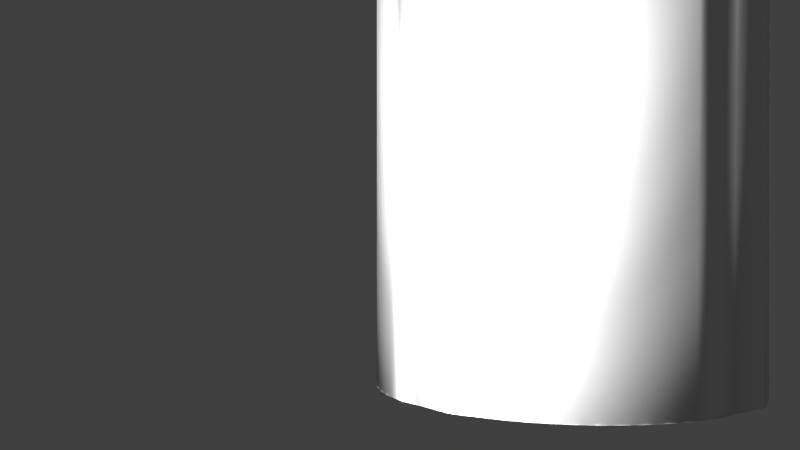 # Source: Pipe2-model.blend  (saved by Blender 2.68.0; exported with 4.5.12 LTS)
import bpy
from mathutils import Matrix  # noqa: F401  (used for matrix-valued properties, if any)

bpy.ops.wm.read_factory_settings(use_empty=True)
scene = bpy.context.scene
scene.name = 'Scene'

# ---- collections
col_collection_1 = bpy.data.collections.new('Collection 1'); scene.collection.children.link(col_collection_1)

# ---- materials (node trees are filled in below, after node groups)
mat_material0 = bpy.data.materials.new('Material0')
mat_material0.alpha_threshold = 0.0
mat_material0.use_transparent_shadow = False
mat_material0.roughness = 0.5
mat_material0.line_color = (0.0, 0.0, 0.0, 1.0)

# ---- material node trees

# ---- world
world_world = bpy.data.worlds.new('World'); scene.world = world_world
world_world.color = (0.05088, 0.05088, 0.05088)
world_world.use_sun_shadow = False
world_world.sun_shadow_jitter_overblur = 0.0
world_world.cycles.sampling_method = 'MANUAL'
world_world.cycles.sample_map_resolution = 256

# ---- cameras
cam_camera = bpy.data.cameras.new('Camera')
cam_camera.clip_end = 100.0
cam_camera.lens = 35.0
cam_camera.sensor_width = 32.0
cam_camera.sensor_height = 18.0
cam_camera.ortho_scale = 7.314
cam_camera.dof.focus_distance = 0.0
cam_camera.dof.aperture_fstop = 128.0

# ---- lights
light_lamp_002 = bpy.data.lights.new('Lamp.002', 'POINT')
light_lamp_002.transmission_factor = 0.0
light_lamp_002.cutoff_distance = 30.0
light_lamp_002.energy = 100.0
light_lamp_002.shadow_buffer_clip_start = 1.001
light_lamp_002.shadow_soft_size = 0.1
light_lamp_002.shadow_maximum_resolution = 0.006
light_lamp_002.use_absolute_resolution = True
light_lamp_002.cycles.use_multiple_importance_sampling = False
light_lamp_001 = bpy.data.lights.new('Lamp.001', 'POINT')
light_lamp_001.transmission_factor = 0.0
light_lamp_001.cutoff_distance = 30.0
light_lamp_001.energy = 100.0
light_lamp_001.shadow_buffer_clip_start = 1.001
light_lamp_001.shadow_soft_size = 0.1
light_lamp_001.shadow_maximum_resolution = 0.006
light_lamp_001.use_absolute_resolution = True
light_lamp_001.cycles.use_multiple_importance_sampling = False
light_lamp = bpy.data.lights.new('Lamp', 'POINT')
light_lamp.transmission_factor = 0.0
light_lamp.cutoff_distance = 30.0
light_lamp.energy = 100.0
light_lamp.shadow_buffer_clip_start = 1.001
light_lamp.shadow_soft_size = 0.1
light_lamp.shadow_maximum_resolution = 0.006
light_lamp.use_absolute_resolution = True
light_lamp.cycles.use_multiple_importance_sampling = False

# ---- meshes
me_pipea_straig0 = bpy.data.meshes.new('PipeA_Straig0')
me_pipea_straig0.from_pydata([(1.227, 7.629e-05, -0.1302), (1.125, 10.0, -0.125), (1.125, 7.629e-05, -0.125), (1.227, 10.0, -0.1302), (1.327, 7.629e-05, -0.1453), (1.327, 10.0, -0.1453), (1.422, 7.629e-05, -0.17), (1.422, 10.0, -0.17), (2.03, 7.629e-05, -0.4133), (1.881, 10.0, -0.3046), (1.989, 7.629e-05, -0.5908), (2.08, 7.629e-05, -0.8276), (2.08, 10.0, -0.8276), (2.105, 7.629e-05, -0.9235), (2.105, 10.0, -0.9235), (2.12, 7.629e-05, -1.023), (2.12, 10.0, -1.023), (2.125, 7.629e-05, -1.125), (2.125, 10.0, -1.125), (2.12, 7.629e-05, -1.227), (2.12, 10.0, -1.227), (2.105, 7.629e-05, -1.327), (2.105, 10.0, -1.327), (2.08, 7.629e-05, -1.422), (2.08, 10.0, -1.422), (1.844, 7.629e-05, -2.018), (1.89, 10.0, -1.891), (1.694, 7.629e-05, -1.974), (1.422, 7.629e-05, -2.08), (1.422, 10.0, -2.08), (1.327, 7.629e-05, -2.105), (1.327, 10.0, -2.105), (1.227, 7.629e-05, -2.12), (1.227, 10.0, -2.12), (1.125, 7.629e-05, -2.125), (1.125, 10.0, -2.125), (1.023, 7.629e-05, -2.12), (1.023, 10.0, -2.12), (0.9235, 7.629e-05, -2.105), (0.9235, 10.0, -2.105), (0.8277, 7.629e-05, -2.08), (0.8277, 10.0, -2.08), (0.3598, 7.629e-05, -1.891), (0.3595, 10.0, -1.89), (0.17, 7.629e-05, -1.422), (0.17, 10.0, -1.422), (0.1453, 7.629e-05, -1.327), (0.1453, 10.0, -1.327), (0.1302, 7.629e-05, -1.227), (0.1302, 10.0, -1.227), (0.125, 7.629e-05, -1.125), (0.125, 10.0, -1.125), (0.1302, 7.629e-05, -1.023), (0.1302, 10.0, -1.023), (0.1453, 7.629e-05, -0.9235), (0.1453, 10.0, -0.9235), (0.17, 7.629e-05, -0.8276), (0.17, 10.0, -0.8276), (0.3986, 7.629e-05, -0.2504), (0.3046, 10.0, -0.3695), (0.5558, 7.629e-05, -0.2759), (0.8277, 7.629e-05, -0.17), (0.8277, 10.0, -0.17), (0.9235, 7.629e-05, -0.1453), (0.9235, 10.0, -0.1453), (1.023, 7.629e-05, -0.1302), (1.023, 10.0, -0.1302), (1.01, 7.629e-05, -0.005835), (1.125, 10.0, -2.67e-05), (1.125, 7.629e-05, -2.67e-05), (1.01, 10.0, -0.005835), (0.8983, 7.629e-05, -0.02288), (0.8983, 10.0, -0.02288), (0.7905, 7.629e-05, -0.0506), (0.7905, 10.0, -0.0506), (0.6871, 7.629e-05, -0.08843), (0.6871, 10.0, -0.08843), (0.5888, 7.629e-05, -0.1358), (0.5888, 10.0, -0.1358), (0.3709, 7.629e-05, -0.2742), (0.4572, 10.0, -0.2355), (0.2742, 10.0, -0.3709), (0.2355, 7.629e-05, -0.4571), (0.1358, 7.629e-05, -0.5888), (0.1358, 10.0, -0.5888), (0.08844, 7.629e-05, -0.6871), (0.08844, 10.0, -0.6871), (0.05061, 7.629e-05, -0.7905), (0.05061, 10.0, -0.7905), (0.02288, 7.629e-05, -0.8983), (0.02288, 10.0, -0.8983), (0.005835, 7.629e-05, -1.01), (0.005835, 10.0, -1.01), (2.655e-05, 7.629e-05, -1.125), (2.655e-05, 10.0, -1.125), (0.005835, 7.629e-05, -1.24), (0.005835, 10.0, -1.24), (0.02288, 7.629e-05, -1.352), (0.02288, 10.0, -1.352), (0.05061, 7.629e-05, -1.46), (0.05061, 10.0, -1.46), (0.08844, 7.629e-05, -1.563), (0.08844, 10.0, -1.563), (0.1358, 7.629e-05, -1.661), (0.1358, 10.0, -1.661), (0.3135, 7.629e-05, -1.923), (0.2355, 10.0, -1.793), (0.3821, 10.0, -2.005), (0.5504, 7.629e-05, -2.077), (0.6871, 7.629e-05, -2.162), (0.6871, 10.0, -2.162), (0.7905, 7.629e-05, -2.199), (0.7905, 10.0, -2.199), (0.8983, 7.629e-05, -2.227), (0.8983, 10.0, -2.227), (1.01, 7.629e-05, -2.244), (1.01, 10.0, -2.244), (1.125, 7.629e-05, -2.25), (1.125, 10.0, -2.25), (1.24, 7.629e-05, -2.244), (1.24, 10.0, -2.244), (1.352, 7.629e-05, -2.227), (1.352, 10.0, -2.227), (1.46, 7.629e-05, -2.199), (1.46, 10.0, -2.199), (1.563, 7.629e-05, -2.162), (1.563, 10.0, -2.162), (1.7, 10.0, -2.077), (1.973, 10.0, -1.912), (2.009, 7.629e-05, -1.66), (2.077, 7.629e-05, -1.7), (2.162, 7.629e-05, -1.563), (2.162, 10.0, -1.563), (2.199, 7.629e-05, -1.46), (2.199, 10.0, -1.46), (2.227, 7.629e-05, -1.352), (2.227, 10.0, -1.352), (2.244, 7.629e-05, -1.24), (2.244, 10.0, -1.24), (2.25, 7.629e-05, -1.125), (2.25, 10.0, -1.125), (2.244, 7.629e-05, -1.01), (2.244, 10.0, -1.01), (2.227, 7.629e-05, -0.8983), (2.227, 10.0, -0.8983), (2.199, 7.629e-05, -0.7905), (2.199, 10.0, -0.7905), (2.162, 7.629e-05, -0.6871), (2.162, 10.0, -0.6871), (2.006, 7.629e-05, -0.3821), (2.077, 10.0, -0.5503), (1.924, 10.0, -0.3135), (1.793, 7.629e-05, -0.2355), (1.661, 7.629e-05, -0.1358), (1.661, 10.0, -0.1358), (1.563, 7.629e-05, -0.08843), (1.563, 10.0, -0.08843), (1.46, 7.629e-05, -0.0506), (1.46, 10.0, -0.0506), (1.352, 7.629e-05, -0.02288), (1.352, 10.0, -0.02288), (1.24, 7.629e-05, -0.005835), (1.24, 10.0, -0.005835), (1.177, 7.629e-05, -2.124), (1.277, 7.629e-05, -2.113), (1.375, 7.629e-05, -2.093), (1.469, 7.629e-05, -2.064), (1.183, 7.629e-05, -2.248), (1.296, 7.629e-05, -2.237), (1.406, 7.629e-05, -2.215), (1.512, 7.629e-05, -2.182), (1.613, 7.629e-05, -2.139), (2.182, 7.629e-05, -1.512), (2.215, 7.629e-05, -1.406), (2.237, 7.629e-05, -1.296), (2.249, 7.629e-05, -1.183), (2.139, 7.629e-05, -1.613), (0.1263, 7.629e-05, -1.176), (0.1365, 7.629e-05, -1.277), (0.1565, 7.629e-05, -1.375), (0.1857, 7.629e-05, -1.469), (0.001491, 7.629e-05, -1.183), (0.01299, 7.629e-05, -1.296), (0.03545, 7.629e-05, -1.406), (0.06829, 7.629e-05, -1.512), (0.111, 7.629e-05, -1.613), (0.1629, 7.629e-05, -1.708), (0.7382, 7.629e-05, -2.182), (0.8439, 7.629e-05, -2.215), (0.9537, 7.629e-05, -2.237), (1.067, 7.629e-05, -2.248), (0.6373, 7.629e-05, -2.139), (2.124, 7.629e-05, -1.074), (2.114, 7.629e-05, -0.9727), (2.094, 7.629e-05, -0.8751), (2.064, 7.629e-05, -0.7812), (2.249, 7.629e-05, -1.067), (2.237, 7.629e-05, -0.9537), (2.215, 7.629e-05, -0.8439), (2.182, 7.629e-05, -0.7382), (1.691, 7.629e-05, -0.1512), (1.512, 7.629e-05, -0.06829), (1.406, 7.629e-05, -0.03544), (1.296, 7.629e-05, -0.01299), (1.183, 7.629e-05, -0.001491), (1.074, 7.629e-05, -0.1263), (0.9728, 7.629e-05, -0.1365), (0.8751, 7.629e-05, -0.1565), (0.7812, 7.629e-05, -0.1857), (1.067, 7.629e-05, -0.001491), (0.9537, 7.629e-05, -0.01299), (0.8439, 7.629e-05, -0.03544), (0.7382, 7.629e-05, -0.06829), (0.6373, 7.629e-05, -0.111), (0.1512, 7.629e-05, -0.5588), (0.06829, 7.629e-05, -0.7382), (0.03545, 7.629e-05, -0.8439), (0.01299, 7.629e-05, -0.9537), (0.001491, 7.629e-05, -1.067), (2.124, 10.0, -1.176), (2.114, 10.0, -1.277), (2.094, 10.0, -1.375), (2.064, 10.0, -1.469), (2.249, 10.0, -1.183), (2.237, 10.0, -1.296), (2.215, 10.0, -1.406), (2.182, 10.0, -1.512), (2.139, 10.0, -1.613), (1.512, 10.0, -2.182), (1.406, 10.0, -2.215), (1.296, 10.0, -2.237), (1.183, 10.0, -2.248), (1.613, 10.0, -2.139), (1.074, 10.0, -2.124), (0.9728, 10.0, -2.113), (0.8751, 10.0, -2.093), (0.7812, 10.0, -2.064), (1.067, 10.0, -2.248), (0.9537, 10.0, -2.237), (0.8439, 10.0, -2.215), (0.7382, 10.0, -2.182), (0.6373, 10.0, -2.139), (0.1512, 10.0, -1.691), (0.06829, 10.0, -1.512), (0.03545, 10.0, -1.406), (0.01299, 10.0, -1.296), (0.001491, 10.0, -1.183), (1.177, 10.0, -0.1263), (1.277, 10.0, -0.1365), (1.375, 10.0, -0.1565), (1.469, 10.0, -0.1857), (1.183, 10.0, -0.001491), (1.296, 10.0, -0.01299), (1.406, 10.0, -0.03544), (1.512, 10.0, -0.06829), (1.613, 10.0, -0.111), (2.182, 10.0, -0.7382), (2.215, 10.0, -0.8439), (2.237, 10.0, -0.9537), (2.249, 10.0, -1.067), (2.139, 10.0, -0.6373), (0.1263, 10.0, -1.074), (0.1365, 10.0, -0.9727), (0.1565, 10.0, -0.8751), (0.1857, 10.0, -0.7812), (0.001491, 10.0, -1.067), (0.01299, 10.0, -0.9537), (0.03545, 10.0, -0.8439), (0.06829, 10.0, -0.7382), (0.111, 10.0, -0.6373), (0.5589, 10.0, -0.1512), (0.7382, 10.0, -0.06829), (0.8439, 10.0, -0.03544), (0.9537, 10.0, -0.01299), (1.067, 10.0, -0.001491)], [(58, 79), (33, 127), (83, 214), (153, 200), (104, 242), (29, 128), (64, 80), (59, 81), (78, 270), (16, 150), (12, 151), (47, 106), (19, 130), (23, 129), (8, 149), (4, 152), (54, 82), (9, 151), (36, 108), (40, 105)], [(0, 2, 1), (1, 3, 0), (3, 4, 0), (3, 5, 4), (6, 4, 5), (5, 7, 6), (8, 6, 7), (7, 9, 8), (10, 8, 9), (11, 10, 9), (9, 12, 11), (13, 11, 12), (12, 14, 13), (15, 13, 14), (14, 16, 15), (17, 15, 16), (16, 18, 17), (19, 17, 18), (18, 20, 19), (21, 19, 20), (20, 22, 21), (23, 21, 22), (22, 24, 23), (25, 23, 24), (24, 26, 25), (27, 25, 26), (28, 27, 26), (26, 29, 28), (30, 28, 29), (29, 31, 30), (32, 30, 31), (31, 33, 32), (34, 32, 33), (33, 35, 34), (36, 34, 35), (35, 37, 36), (38, 36, 37), (37, 39, 38), (40, 38, 39), (39, 41, 40), (42, 40, 41), (41, 43, 42), (44, 42, 43), (43, 45, 44), (46, 44, 45), (45, 47, 46), (48, 46, 47), (47, 49, 48), (50, 48, 49), (49, 51, 50), (52, 50, 51), (51, 53, 52), (54, 52, 53), (53, 55, 54), (56, 54, 55), (55, 57, 56), (58, 56, 57), (57, 59, 58), (60, 58, 59), (61, 60, 59), (59, 62, 61), (63, 61, 62), (62, 64, 63), (65, 63, 64), (64, 66, 65), (2, 65, 66), (66, 1, 2), (67, 69, 68), (68, 70, 67), (71, 67, 70), (70, 72, 71), (73, 71, 72), (72, 74, 73), (75, 73, 74), (74, 76, 75), (77, 75, 76), (76, 78, 77), (79, 77, 78), (78, 80, 79), (80, 81, 79), (82, 79, 81), (83, 82, 81), (81, 84, 83), (85, 83, 84), (84, 86, 85), (87, 85, 86), (86, 88, 87), (89, 87, 88), (88, 90, 89), (91, 89, 90), (90, 92, 91), (93, 91, 92), (92, 94, 93), (95, 93, 94), (94, 96, 95), (97, 95, 96), (96, 98, 97), (99, 97, 98), (98, 100, 99), (101, 99, 100), (100, 102, 101), (103, 101, 102), (102, 104, 103), (105, 103, 104), (104, 106, 105), (106, 107, 105), (108, 105, 107), (109, 108, 107), (107, 110, 109), (111, 109, 110), (110, 112, 111), (113, 111, 112), (112, 114, 113), (115, 113, 114), (114, 116, 115), (117, 115, 116), (116, 118, 117), (119, 117, 118), (118, 120, 119), (121, 119, 120), (120, 122, 121), (123, 121, 122), (122, 124, 123), (125, 123, 124), (124, 126, 125), (25, 125, 126), (126, 127, 25), (127, 128, 25), (129, 25, 128), (130, 129, 128), (131, 130, 128), (128, 132, 131), (133, 131, 132), (132, 134, 133), (135, 133, 134), (134, 136, 135), (137, 135, 136), (136, 138, 137), (139, 137, 138), (138, 140, 139), (141, 139, 140), (140, 142, 141), (143, 141, 142), (142, 144, 143), (145, 143, 144), (144, 146, 145), (147, 145, 146), (146, 148, 147), (149, 147, 148), (148, 150, 149), (150, 151, 149), (152, 149, 151), (153, 152, 151), (151, 154, 153), (155, 153, 154), (154, 156, 155), (157, 155, 156), (156, 158, 157), (159, 157, 158), (158, 160, 159), (161, 159, 160), (160, 162, 161), (69, 161, 162), (162, 68, 69), (117, 163, 34), (117, 32, 163), (117, 164, 32), (117, 30, 164), (117, 165, 30), (117, 28, 165), (117, 166, 28), (117, 27, 166), (167, 27, 117), (119, 27, 167), (168, 27, 119), (121, 27, 168), (169, 27, 121), (123, 27, 169), (170, 27, 123), (125, 27, 170), (171, 27, 125), (25, 27, 171), (130, 21, 129), (133, 131, 172), (135, 133, 173), (137, 135, 174), (139, 137, 175), (130, 139, 17), (133, 176, 131), (137, 133, 135), (130, 137, 139), (133, 130, 176), (130, 133, 137), (93, 177, 50), (93, 48, 177), (93, 178, 48), (93, 46, 178), (93, 179, 46), (93, 44, 179), (93, 180, 44), (93, 42, 180), (181, 42, 93), (95, 42, 181), (182, 42, 95), (97, 42, 182), (183, 42, 97), (99, 42, 183), (184, 42, 99), (101, 184, 42), (185, 101, 42), (103, 185, 42), (186, 42, 103), (105, 42, 186), (108, 38, 105), (111, 109, 187), (113, 111, 188), (115, 113, 189), (117, 115, 190), (108, 117, 34), (111, 191, 109), (115, 111, 113), (108, 115, 117), (111, 108, 191), (108, 111, 115), (139, 192, 17), (139, 15, 192), (139, 193, 15), (139, 13, 193), (139, 194, 13), (139, 11, 194), (139, 195, 11), (139, 10, 195), (196, 10, 139), (141, 10, 196), (197, 10, 141), (143, 10, 197), (198, 10, 143), (145, 10, 198), (199, 10, 145), (147, 10, 199), (147, 8, 10), (152, 6, 149), (152, 200, 0), (157, 155, 201), (159, 157, 202), (161, 159, 203), (69, 161, 204), (200, 69, 2), (157, 200, 155), (161, 157, 159), (200, 161, 69), (200, 157, 161), (69, 205, 2), (69, 65, 205), (69, 206, 65), (69, 63, 206), (69, 207, 63), (69, 61, 207), (69, 208, 61), (69, 60, 208), (209, 60, 69), (67, 60, 209), (210, 60, 67), (71, 60, 210), (211, 60, 71), (73, 60, 211), (212, 60, 73), (75, 60, 212), (213, 60, 75), (77, 60, 213), (77, 58, 60), (82, 56, 79), (214, 52, 82), (87, 85, 215), (89, 87, 216), (91, 89, 217), (93, 91, 218), (214, 93, 50), (87, 214, 85), (91, 87, 89), (214, 91, 93), (214, 87, 91), (140, 219, 18), (140, 20, 219), (140, 220, 20), (140, 22, 220), (140, 221, 22), (140, 24, 221), (140, 222, 24), (140, 26, 222), (223, 26, 140), (138, 26, 223), (224, 26, 138), (136, 26, 224), (225, 26, 136), (134, 26, 225), (226, 26, 134), (132, 26, 226), (227, 26, 132), (128, 26, 227), (127, 31, 128), (124, 126, 228), (122, 124, 229), (120, 122, 230), (118, 120, 231), (127, 118, 35), (124, 232, 126), (120, 124, 122), (127, 120, 118), (124, 127, 232), (127, 124, 120), (118, 233, 35), (118, 37, 233), (118, 234, 37), (118, 39, 234), (118, 235, 39), (118, 41, 235), (118, 236, 41), (118, 43, 236), (237, 118, 43), (116, 237, 43), (238, 116, 43), (114, 238, 43), (239, 114, 43), (112, 239, 43), (240, 43, 112), (110, 43, 240), (241, 43, 110), (107, 43, 241), (106, 45, 107), (242, 49, 106), (100, 102, 243), (98, 100, 244), (96, 98, 245), (94, 96, 246), (242, 94, 51), (100, 242, 102), (96, 100, 98), (242, 96, 94), (242, 100, 96), (68, 247, 1), (68, 3, 247), (68, 248, 3), (68, 5, 248), (68, 249, 5), (68, 7, 249), (68, 250, 7), (68, 9, 250), (251, 9, 68), (162, 9, 251), (252, 9, 162), (160, 9, 252), (253, 9, 160), (158, 9, 253), (254, 9, 158), (156, 9, 254), (255, 9, 156), (154, 9, 255), (150, 14, 151), (146, 148, 256), (144, 146, 257), (142, 144, 258), (140, 142, 259), (150, 140, 18), (146, 260, 148), (142, 146, 144), (150, 142, 140), (146, 150, 260), (150, 146, 142), (94, 261, 51), (94, 53, 261), (94, 262, 53), (94, 55, 262), (94, 263, 55), (94, 57, 263), (94, 264, 57), (94, 59, 264), (265, 59, 94), (92, 59, 265), (266, 59, 92), (90, 59, 266), (267, 59, 90), (88, 59, 267), (268, 59, 88), (86, 59, 268), (269, 59, 86), (84, 59, 269), (80, 62, 81), (270, 66, 80), (74, 76, 271), (72, 74, 272), (70, 72, 273), (68, 70, 274), (270, 68, 1), (74, 270, 76), (70, 74, 72), (270, 70, 68), (270, 74, 70)])
me_pipea_straig0.polygons.foreach_set('use_smooth', [True] * 398)
_uv = me_pipea_straig0.uv_layers.new(name='UVMap')
_uv.uv.foreach_set('vector', [0.08634, 0.0135, 0.08941, 0.0135, 0.08941, 0.9722, 0.08941, 0.9722, 0.08634, 0.9722, 0.08634, 0.0135, 0.08634, 0.9722, 0.08846, 0.0135, 0.08634, 0.0135, 0.08634, 0.9722, 0.08846, 0.9722, 0.08846, 0.0135, 0.09449, 0.0135, 0.08846, 0.0135, 0.08846, 0.9722, 0.08846, 0.9722, 0.09449, 0.9722, 0.09449, 0.0135, 0.1716, 0.0135, 0.09449, 0.0135, 0.09449, 0.9722, 0.09449, 0.9722, 0.1652, 0.9722, 0.1716, 0.0135, 0.2031, 0.0135, 0.1716, 0.0135, 0.1652, 0.9722, 0.2541, 0.0135, 0.2031, 0.0135, 0.1652, 0.9722, 0.1652, 0.9722, 0.2541, 0.9722, 0.2541, 0.0135, 0.2754, 0.0135, 0.2541, 0.0135, 0.2541, 0.9722, 0.2541, 0.9722, 0.2754, 0.9722, 0.2754, 0.0135, 0.2976, 0.0135, 0.2754, 0.0135, 0.2754, 0.9722, 0.2754, 0.9722, 0.2976, 0.9722, 0.2976, 0.0135, 0.3205, 0.0135, 0.2976, 0.0135, 0.2976, 0.9722, 0.2976, 0.9722, 0.3205, 0.9722, 0.3205, 0.0135, 0.3438, 0.0135, 0.3205, 0.0135, 0.3205, 0.9722, 0.3205, 0.9722, 0.3438, 0.9722, 0.3438, 0.0135, 0.3669, 0.0135, 0.3438, 0.0135, 0.3438, 0.9722, 0.3438, 0.9722, 0.3669, 0.9722, 0.3669, 0.0135, 0.3899, 0.0135, 0.3669, 0.0135, 0.3669, 0.9722, 0.3669, 0.9722, 0.3899, 0.9722, 0.3899, 0.0135, 0.5351, 0.0135, 0.3899, 0.0135, 0.3899, 0.9722, 0.3899, 0.9722, 0.5051, 0.9722, 0.5351, 0.0135, 0.55, 0.0135, 0.5351, 0.0135, 0.5051, 0.9722, 0.6179, 0.0135, 0.55, 0.0135, 0.5051, 0.9722, 0.5051, 0.9722, 0.6179, 0.9722, 0.6179, 0.0135, 0.6409, 0.0135, 0.6179, 0.0135, 0.6179, 0.9722, 0.6179, 0.9722, 0.6409, 0.9722, 0.6409, 0.0135, 0.664, 0.0135, 0.6409, 0.0135, 0.6409, 0.9722, 0.6409, 0.9722, 0.664, 0.9722, 0.664, 0.0135, 0.6873, 0.0135, 0.664, 0.0135, 0.664, 0.9722, 0.664, 0.9722, 0.6873, 0.9722, 0.6873, 0.0135, 0.7102, 0.0135, 0.6873, 0.0135, 0.6873, 0.9722, 0.6873, 0.9722, 0.7102, 0.9722, 0.7102, 0.0135, 0.7324, 0.0135, 0.7102, 0.0135, 0.7102, 0.9722, 0.7102, 0.9722, 0.7324, 0.9722, 0.7324, 0.0135, 0.7537, 0.0135, 0.7324, 0.0135, 0.7324, 0.9722, 0.7324, 0.9722, 0.7537, 0.9722, 0.7537, 0.0135, 0.8434, 0.0135, 0.7537, 0.0135, 0.7537, 0.9722, 0.7537, 0.9722, 0.8445, 0.9722, 0.8434, 0.0135, 0.9133, 0.0135, 0.8434, 0.0135, 0.8445, 0.9722, 0.8445, 0.9722, 0.9133, 0.9722, 0.9133, 0.0135, 0.9193, 0.0135, 0.9133, 0.0135, 0.9133, 0.9722, 0.9133, 0.9722, 0.9193, 0.9722, 0.9193, 0.0135, 0.9214, 0.0135, 0.9193, 0.0135, 0.9193, 0.9722, 0.9193, 0.9722, 0.9214, 0.9722, 0.9214, 0.0135, 0.9184, 0.0135, 0.9214, 0.0135, 0.9214, 0.9722, 0.9214, 0.9722, 0.9184, 0.9722, 0.9184, 0.0135, 0.9086, 0.0135, 0.9184, 0.0135, 0.9184, 0.9722, 0.9184, 0.9722, 0.9086, 0.9722, 0.9086, 0.0135, 0.8905, 0.0135, 0.9086, 0.0135, 0.9086, 0.9722, 0.9086, 0.9722, 0.8905, 0.9722, 0.8905, 0.0135, 0.8619, 0.0135, 0.8905, 0.0135, 0.8905, 0.9722, 0.8905, 0.9722, 0.8619, 0.9722, 0.8619, 0.0135, 0.3452, 0.0135, 0.8619, 0.0135, 0.8619, 0.9722, 0.8619, 0.9722, 0.5029, 0.9722, 0.3452, 0.0135, 0.3361, 0.0135, 0.3452, 0.0135, 0.5029, 0.9722, 0.1459, 0.0135, 0.3361, 0.0135, 0.5029, 0.9722, 0.5029, 0.9722, 0.1459, 0.9722, 0.1459, 0.0135, 0.1173, 0.0135, 0.1459, 0.0135, 0.1459, 0.9722, 0.1459, 0.9722, 0.1173, 0.9722, 0.1173, 0.0135, 0.09919, 0.0135, 0.1173, 0.0135, 0.1173, 0.9722, 0.1173, 0.9722, 0.09919, 0.9722, 0.09919, 0.0135, 0.08941, 0.0135, 0.09919, 0.0135, 0.09919, 0.9722, 0.09919, 0.9722, 0.08941, 0.9722, 0.08941, 0.0135, 0.02498, 0.0135, 0.02144, 0.0135, 0.02144, 0.9722, 0.02144, 0.9722, 0.02498, 0.9722, 0.02498, 0.0135, 0.03707, 0.0135, 0.02498, 0.0135, 0.02498, 0.9722, 0.02498, 0.9722, 0.03707, 0.9722, 0.03707, 0.0135, 0.0607, 0.0135, 0.03707, 0.0135, 0.03707, 0.9722, 0.03707, 0.9722, 0.0607, 0.9722, 0.0607, 0.0135, 0.1001, 0.0135, 0.0607, 0.0135, 0.0607, 0.9722, 0.0607, 0.9722, 0.1001, 0.9722, 0.1001, 0.0135, 0.1607, 0.0135, 0.1001, 0.0135, 0.1001, 0.9722, 0.1001, 0.9722, 0.1607, 0.9722, 0.1607, 0.0135, 0.4121, 0.0135, 0.1607, 0.0135, 0.1607, 0.9722, 0.1607, 0.9722, 0.2957, 0.9722, 0.4121, 0.0135, 0.2957, 0.9722, 0.5957, 0.9722, 0.4121, 0.0135, 0.7121, 0.0135, 0.4121, 0.0135, 0.5957, 0.9722, 0.8471, 0.0135, 0.7121, 0.0135, 0.5957, 0.9722, 0.5957, 0.9722, 0.8471, 0.9722, 0.8471, 0.0135, 0.9077, 0.0135, 0.8471, 0.0135, 0.8471, 0.9722, 0.8471, 0.9722, 0.9077, 0.9722, 0.9077, 0.0135, 0.9471, 0.0135, 0.9077, 0.0135, 0.9077, 0.9722, 0.9077, 0.9722, 0.9471, 0.9722, 0.9471, 0.0135, 0.9707, 0.0135, 0.9471, 0.0135, 0.9471, 0.9722, 0.9471, 0.9722, 0.9707, 0.9722, 0.9707, 0.0135, 0.9828, 0.0135, 0.9707, 0.0135, 0.9707, 0.9722, 0.9707, 0.9722, 0.9828, 0.9722, 0.9828, 0.0135, 0.9864, 0.0135, 0.9828, 0.0135, 0.9828, 0.9722, 0.9828, 0.9722, 0.9864, 0.9722, 0.9864, 0.0135, 0.9835, 0.0135, 0.9864, 0.0135, 0.9864, 0.9722, 0.9864, 0.9722, 0.9835, 0.9722, 0.9835, 0.0135, 0.976, 0.0135, 0.9835, 0.0135, 0.9835, 0.9722, 0.9835, 0.9722, 0.976, 0.9722, 0.976, 0.0135, 0.9651, 0.0135, 0.976, 0.0135, 0.976, 0.9722, 0.976, 0.9722, 0.9651, 0.9722, 0.9651, 0.0135, 0.9516, 0.0135, 0.9651, 0.0135, 0.9651, 0.9722, 0.9651, 0.9722, 0.9516, 0.9722, 0.9516, 0.0135, 0.9363, 0.0135, 0.9516, 0.0135, 0.9516, 0.9722, 0.9516, 0.9722, 0.9363, 0.9722, 0.9363, 0.0135, 0.8807, 0.0135, 0.9363, 0.0135, 0.9363, 0.9722, 0.9363, 0.9722, 0.9116, 0.9722, 0.8807, 0.0135, 0.9116, 0.9722, 0.8606, 0.9722, 0.8807, 0.0135, 0.8281, 0.0135, 0.8807, 0.0135, 0.8606, 0.9722, 0.7973, 0.0135, 0.8281, 0.0135, 0.8606, 0.9722, 0.8606, 0.9722, 0.7973, 0.9722, 0.7973, 0.0135, 0.7744, 0.0135, 0.7973, 0.0135, 0.7973, 0.9722, 0.7973, 0.9722, 0.7744, 0.9722, 0.7744, 0.0135, 0.7508, 0.0135, 0.7744, 0.0135, 0.7744, 0.9722, 0.7744, 0.9722, 0.7508, 0.9722, 0.7508, 0.0135, 0.7266, 0.0135, 0.7508, 0.0135, 0.7508, 0.9722, 0.7508, 0.9722, 0.7266, 0.9722, 0.7266, 0.0135, 0.7015, 0.0135, 0.7266, 0.0135, 0.7266, 0.9722, 0.7266, 0.9722, 0.7015, 0.9722, 0.7015, 0.0135, 0.6763, 0.0135, 0.7015, 0.0135, 0.7015, 0.9722, 0.7015, 0.9722, 0.6763, 0.9722, 0.6763, 0.0135, 0.6512, 0.0135, 0.6763, 0.0135, 0.6763, 0.9722, 0.6763, 0.9722, 0.6512, 0.9722, 0.6512, 0.0135, 0.6264, 0.0135, 0.6512, 0.0135, 0.6512, 0.9722, 0.6512, 0.9722, 0.6264, 0.9722, 0.6264, 0.0135, 0.6018, 0.0135, 0.6264, 0.0135, 0.6264, 0.9722, 0.6264, 0.9722, 0.6018, 0.9722, 0.6018, 0.0135, 0.5351, 0.0135, 0.6018, 0.0135, 0.6018, 0.9722, 0.6018, 0.9722, 0.5673, 0.9722, 0.5351, 0.0135, 0.5673, 0.9722, 0.4937, 0.9722, 0.5351, 0.0135, 0.4431, 0.0135, 0.5351, 0.0135, 0.4937, 0.9722, 0.4405, 0.0135, 0.4431, 0.0135, 0.4937, 0.9722, 0.406, 0.0135, 0.4405, 0.0135, 0.4937, 0.9722, 0.4937, 0.9722, 0.406, 0.9722, 0.406, 0.0135, 0.3813, 0.0135, 0.406, 0.0135, 0.406, 0.9722, 0.406, 0.9722, 0.3813, 0.9722, 0.3813, 0.0135, 0.3565, 0.0135, 0.3813, 0.0135, 0.3813, 0.9722, 0.3813, 0.9722, 0.3565, 0.9722, 0.3565, 0.0135, 0.3315, 0.0135, 0.3565, 0.0135, 0.3565, 0.9722, 0.3565, 0.9722, 0.3315, 0.9722, 0.3315, 0.0135, 0.3062, 0.0135, 0.3315, 0.0135, 0.3315, 0.9722, 0.3315, 0.9722, 0.3062, 0.9722, 0.3062, 0.0135, 0.2812, 0.0135, 0.3062, 0.0135, 0.3062, 0.9722, 0.3062, 0.9722, 0.2812, 0.9722, 0.2812, 0.0135, 0.2569, 0.0135, 0.2812, 0.0135, 0.2812, 0.9722, 0.2812, 0.9722, 0.2569, 0.9722, 0.2569, 0.0135, 0.2334, 0.0135, 0.2569, 0.0135, 0.2569, 0.9722, 0.2569, 0.9722, 0.2334, 0.9722, 0.2334, 0.0135, 0.2105, 0.0135, 0.2334, 0.0135, 0.2334, 0.9722, 0.2334, 0.9722, 0.2105, 0.9722, 0.2105, 0.0135, 0.1472, 0.0135, 0.2105, 0.0135, 0.2105, 0.9722, 0.2105, 0.9722, 0.1796, 0.9722, 0.1472, 0.0135, 0.1796, 0.9722, 0.1271, 0.9722, 0.1472, 0.0135, 0.09616, 0.0135, 0.1472, 0.0135, 0.1271, 0.9722, 0.07153, 0.0135, 0.09616, 0.0135, 0.1271, 0.9722, 0.1271, 0.9722, 0.07153, 0.9722, 0.07153, 0.0135, 0.05615, 0.0135, 0.07153, 0.0135, 0.07153, 0.9722, 0.07153, 0.9722, 0.05615, 0.9722, 0.05615, 0.0135, 0.04272, 0.0135, 0.05615, 0.0135, 0.05615, 0.9722, 0.05615, 0.9722, 0.04272, 0.9722, 0.04272, 0.0135, 0.03182, 0.0135, 0.04272, 0.0135, 0.04272, 0.9722, 0.04272, 0.9722, 0.03182, 0.9722, 0.03182, 0.0135, 0.02432, 0.0135, 0.03182, 0.0135, 0.03182, 0.9722, 0.03182, 0.9722, 0.02432, 0.9722, 0.02432, 0.0135, 0.02144, 0.0135, 0.02432, 0.0135, 0.02432, 0.9722, 0.02432, 0.9722, 0.02144, 0.9722, 0.02144, 0.0135, 0.7015, 0.0135, 0.6756, 0.0135, 0.6873, 0.0135, 0.7015, 0.0135, 0.664, 0.0135, 0.6756, 0.0135, 0.7015, 0.0135, 0.6524, 0.0135, 0.664, 0.0135, 0.7015, 0.0135, 0.6409, 0.0135, 0.6524, 0.0135, 0.7015, 0.0135, 0.6294, 0.0135, 0.6409, 0.0135, 0.7015, 0.0135, 0.6179, 0.0135, 0.6294, 0.0135, 0.7015, 0.0135, 0.6065, 0.0135, 0.6179, 0.0135, 0.7015, 0.0135, 0.55, 0.0135, 0.6065, 0.0135, 0.6889, 0.0135, 0.55, 0.0135, 0.7015, 0.0135, 0.6763, 0.0135, 0.55, 0.0135, 0.6889, 0.0135, 0.6637, 0.0135, 0.55, 0.0135, 0.6763, 0.0135, 0.6512, 0.0135, 0.55, 0.0135, 0.6637, 0.0135, 0.6388, 0.0135, 0.55, 0.0135, 0.6512, 0.0135, 0.6264, 0.0135, 0.55, 0.0135, 0.6388, 0.0135, 0.6141, 0.0135, 0.55, 0.0135, 0.6264, 0.0135, 0.6018, 0.0135, 0.55, 0.0135, 0.6141, 0.0135, 0.5895, 0.0135, 0.55, 0.0135, 0.6018, 0.0135, 0.5351, 0.0135, 0.55, 0.0135, 0.5895, 0.0135, 0.4405, 0.0135, 0.3669, 0.0135, 0.4431, 0.0135, 0.3813, 0.0135, 0.406, 0.0135, 0.3937, 0.0135, 0.3565, 0.0135, 0.3813, 0.0135, 0.3689, 0.0135, 0.3315, 0.0135, 0.3565, 0.0135, 0.3441, 0.0135, 0.3062, 0.0135, 0.3315, 0.0135, 0.3189, 0.0135, 0.4382, 0.0135, 0.3062, 0.0135, 0.3205, 0.0135, 0.3813, 0.0135, 0.4183, 0.0135, 0.406, 0.0135, 0.3315, 0.0135, 0.3813, 0.0135, 0.3565, 0.0135, 0.4382, 0.0135, 0.3315, 0.0135, 0.3062, 0.0135, 0.3813, 0.0135, 0.4382, 0.0135, 0.4183, 0.0135, 0.4382, 0.0135, 0.3813, 0.0135, 0.3315, 0.0135, 0.9864, 0.0135, 0.9207, 0.0135, 0.9184, 0.0135, 0.9864, 0.0135, 0.9214, 0.0135, 0.9207, 0.0135, 0.9864, 0.0135, 0.9209, 0.0135, 0.9214, 0.0135, 0.9864, 0.0135, 0.9193, 0.0135, 0.9209, 0.0135, 0.9864, 0.0135, 0.9167, 0.0135, 0.9193, 0.0135, 0.9864, 0.0135, 0.9133, 0.0135, 0.9167, 0.0135, 0.9864, 0.0135, 0.9091, 0.0135, 0.9133, 0.0135, 0.9864, 0.0135, 0.8434, 0.0135, 0.9091, 0.0135, 0.9856, 0.0135, 0.8434, 0.0135, 0.9864, 0.0135, 0.9835, 0.0135, 0.8434, 0.0135, 0.9856, 0.0135, 0.9802, 0.0135, 0.8434, 0.0135, 0.9835, 0.0135, 0.976, 0.0135, 0.8434, 0.0135, 0.9802, 0.0135, 0.9709, 0.0135, 0.8434, 0.0135, 0.976, 0.0135, 0.9651, 0.0135, 0.8434, 0.0135, 0.9709, 0.0135, 0.9586, 0.0135, 0.8434, 0.0135, 0.9651, 0.0135, 0.9516, 0.0135, 0.9586, 0.0135, 0.8434, 0.0135, 0.9442, 0.0135, 0.9516, 0.0135, 0.8434, 0.0135, 0.9363, 0.0135, 0.9442, 0.0135, 0.8434, 0.0135, 0.928, 0.0135, 0.8434, 0.0135, 0.9363, 0.0135, 0.8917, 0.0135, 0.8434, 0.0135, 0.928, 0.0135, 0.8281, 0.0135, 0.7324, 0.0135, 0.8807, 0.0135, 0.7744, 0.0135, 0.7973, 0.0135, 0.7859, 0.0135, 0.7508, 0.0135, 0.7744, 0.0135, 0.7627, 0.0135, 0.7266, 0.0135, 0.7508, 0.0135, 0.7388, 0.0135, 0.7015, 0.0135, 0.7266, 0.0135, 0.7142, 0.0135, 0.8252, 0.0135, 0.7015, 0.0135, 0.6873, 0.0135, 0.7744, 0.0135, 0.8085, 0.0135, 0.7973, 0.0135, 0.7266, 0.0135, 0.7744, 0.0135, 0.7508, 0.0135, 0.8252, 0.0135, 0.7266, 0.0135, 0.7015, 0.0135, 0.7744, 0.0135, 0.8252, 0.0135, 0.8085, 0.0135, 0.8252, 0.0135, 0.7744, 0.0135, 0.7266, 0.0135, 0.3062, 0.0135, 0.3089, 0.0135, 0.3205, 0.0135, 0.3062, 0.0135, 0.2976, 0.0135, 0.3089, 0.0135, 0.3062, 0.0135, 0.2864, 0.0135, 0.2976, 0.0135, 0.3062, 0.0135, 0.2754, 0.0135, 0.2864, 0.0135, 0.3062, 0.0135, 0.2646, 0.0135, 0.2754, 0.0135, 0.3062, 0.0135, 0.2541, 0.0135, 0.2646, 0.0135, 0.3062, 0.0135, 0.2437, 0.0135, 0.2541, 0.0135, 0.3062, 0.0135, 0.2031, 0.0135, 0.2437, 0.0135, 0.2936, 0.0135, 0.2031, 0.0135, 0.3062, 0.0135, 0.2812, 0.0135, 0.2031, 0.0135, 0.2936, 0.0135, 0.269, 0.0135, 0.2031, 0.0135, 0.2812, 0.0135, 0.2569, 0.0135, 0.2031, 0.0135, 0.269, 0.0135, 0.2451, 0.0135, 0.2031, 0.0135, 0.2569, 0.0135, 0.2334, 0.0135, 0.2031, 0.0135, 0.2451, 0.0135, 0.2218, 0.0135, 0.2031, 0.0135, 0.2334, 0.0135, 0.2105, 0.0135, 0.2031, 0.0135, 0.2218, 0.0135, 0.2105, 0.0135, 0.1716, 0.0135, 0.2031, 0.0135, 0.09616, 0.0135, 0.09449, 0.0135, 0.1472, 0.0135, 0.08856, 0.0135, 0.0801, 0.0135, 0.08634, 0.0135, 0.04272, 0.0135, 0.05615, 0.0135, 0.04916, 0.0135, 0.03182, 0.0135, 0.04272, 0.0135, 0.03691, 0.0135, 0.02432, 0.0135, 0.03182, 0.0135, 0.02758, 0.0135, 0.02144, 0.0135, 0.02432, 0.0135, 0.0222, 0.0135, 0.0805, 0.0135, 0.02144, 0.0135, 0.08941, 0.0135, 0.04272, 0.0135, 0.0805, 0.0135, 0.05615, 0.0135, 0.02432, 0.0135, 0.04272, 0.0135, 0.03182, 0.0135, 0.0805, 0.0135, 0.02432, 0.0135, 0.02144, 0.0135, 0.0805, 0.0135, 0.04272, 0.0135, 0.02432, 0.0135, 0.02144, 0.0135, 0.09337, 0.0135, 0.08941, 0.0135, 0.02144, 0.0135, 0.09919, 0.0135, 0.09337, 0.0135, 0.02144, 0.0135, 0.1071, 0.0135, 0.09919, 0.0135, 0.02144, 0.0135, 0.1173, 0.0135, 0.1071, 0.0135, 0.02144, 0.0135, 0.1301, 0.0135, 0.1173, 0.0135, 0.02144, 0.0135, 0.1459, 0.0135, 0.1301, 0.0135, 0.02144, 0.0135, 0.1648, 0.0135, 0.1459, 0.0135, 0.02144, 0.0135, 0.3361, 0.0135, 0.1648, 0.0135, 0.02228, 0.0135, 0.3361, 0.0135, 0.02144, 0.0135, 0.02498, 0.0135, 0.3361, 0.0135, 0.02228, 0.0135, 0.02979, 0.0135, 0.3361, 0.0135, 0.02498, 0.0135, 0.03707, 0.0135, 0.3361, 0.0135, 0.02979, 0.0135, 0.04721, 0.0135, 0.3361, 0.0135, 0.03707, 0.0135, 0.0607, 0.0135, 0.3361, 0.0135, 0.04721, 0.0135, 0.07809, 0.0135, 0.3361, 0.0135, 0.0607, 0.0135, 0.1001, 0.0135, 0.3361, 0.0135, 0.07809, 0.0135, 0.1273, 0.0135, 0.3361, 0.0135, 0.1001, 0.0135, 0.1607, 0.0135, 0.3361, 0.0135, 0.1273, 0.0135, 0.1607, 0.0135, 0.3452, 0.0135, 0.3361, 0.0135, 0.7121, 0.0135, 0.8619, 0.0135, 0.4121, 0.0135, 0.811, 0.0135, 0.9086, 0.0135, 0.7499, 0.0135, 0.9471, 0.0135, 0.9077, 0.0135, 0.9297, 0.0135, 0.9707, 0.0135, 0.9471, 0.0135, 0.9606, 0.0135, 0.9828, 0.0135, 0.9707, 0.0135, 0.978, 0.0135, 0.9864, 0.0135, 0.9828, 0.0135, 0.9855, 0.0135, 0.8094, 0.0135, 0.9864, 0.0135, 0.9184, 0.0135, 0.9471, 0.0135, 0.8094, 0.0135, 0.9077, 0.0135, 0.9828, 0.0135, 0.9471, 0.0135, 0.9707, 0.0135, 0.8094, 0.0135, 0.9828, 0.0135, 0.9864, 0.0135, 0.8094, 0.0135, 0.9471, 0.0135, 0.9828, 0.0135, 0.3062, 0.9722, 0.3322, 0.9722, 0.3205, 0.9722, 0.3062, 0.9722, 0.3438, 0.9722, 0.3322, 0.9722, 0.3062, 0.9722, 0.3554, 0.9722, 0.3438, 0.9722, 0.3062, 0.9722, 0.3669, 0.9722, 0.3554, 0.9722, 0.3062, 0.9722, 0.3784, 0.9722, 0.3669, 0.9722, 0.3062, 0.9722, 0.3899, 0.9722, 0.3784, 0.9722, 0.3062, 0.9722, 0.4013, 0.9722, 0.3899, 0.9722, 0.3062, 0.9722, 0.5051, 0.9722, 0.4013, 0.9722, 0.3189, 0.9722, 0.5051, 0.9722, 0.3062, 0.9722, 0.3315, 0.9722, 0.5051, 0.9722, 0.3189, 0.9722, 0.344, 0.9722, 0.5051, 0.9722, 0.3315, 0.9722, 0.3565, 0.9722, 0.5051, 0.9722, 0.344, 0.9722, 0.3689, 0.9722, 0.5051, 0.9722, 0.3565, 0.9722, 0.3813, 0.9722, 0.5051, 0.9722, 0.3689, 0.9722, 0.3937, 0.9722, 0.5051, 0.9722, 0.3813, 0.9722, 0.406, 0.9722, 0.5051, 0.9722, 0.3937, 0.9722, 0.4183, 0.9722, 0.5051, 0.9722, 0.406, 0.9722, 0.4824, 0.9722, 0.5051, 0.9722, 0.4183, 0.9722, 0.5673, 0.9722, 0.6409, 0.9722, 0.4937, 0.9722, 0.6264, 0.9722, 0.6018, 0.9722, 0.6141, 0.9722, 0.6512, 0.9722, 0.6264, 0.9722, 0.6388, 0.9722, 0.6763, 0.9722, 0.6512, 0.9722, 0.6637, 0.9722, 0.7015, 0.9722, 0.6763, 0.9722, 0.6889, 0.9722, 0.5696, 0.9722, 0.7015, 0.9722, 0.6873, 0.9722, 0.6264, 0.9722, 0.5895, 0.9722, 0.6018, 0.9722, 0.6763, 0.9722, 0.6264, 0.9722, 0.6512, 0.9722, 0.5696, 0.9722, 0.6763, 0.9722, 0.7015, 0.9722, 0.6264, 0.9722, 0.5696, 0.9722, 0.5895, 0.9722, 0.5696, 0.9722, 0.6264, 0.9722, 0.6763, 0.9722, 0.7015, 0.9722, 0.6988, 0.9722, 0.6873, 0.9722, 0.7015, 0.9722, 0.7102, 0.9722, 0.6988, 0.9722, 0.7015, 0.9722, 0.7214, 0.9722, 0.7102, 0.9722, 0.7015, 0.9722, 0.7324, 0.9722, 0.7214, 0.9722, 0.7015, 0.9722, 0.7431, 0.9722, 0.7324, 0.9722, 0.7015, 0.9722, 0.7537, 0.9722, 0.7431, 0.9722, 0.7015, 0.9722, 0.7641, 0.9722, 0.7537, 0.9722, 0.7015, 0.9722, 0.8445, 0.9722, 0.7641, 0.9722, 0.7142, 0.9722, 0.7015, 0.9722, 0.8445, 0.9722, 0.7266, 0.9722, 0.7142, 0.9722, 0.8445, 0.9722, 0.7388, 0.9722, 0.7266, 0.9722, 0.8445, 0.9722, 0.7508, 0.9722, 0.7388, 0.9722, 0.8445, 0.9722, 0.7627, 0.9722, 0.7508, 0.9722, 0.8445, 0.9722, 0.7744, 0.9722, 0.7627, 0.9722, 0.8445, 0.9722, 0.7859, 0.9722, 0.8445, 0.9722, 0.7744, 0.9722, 0.7973, 0.9722, 0.8445, 0.9722, 0.7859, 0.9722, 0.8085, 0.9722, 0.8445, 0.9722, 0.7973, 0.9722, 0.8606, 0.9722, 0.8445, 0.9722, 0.8085, 0.9722, 0.9116, 0.9722, 0.9133, 0.9722, 0.8606, 0.9722, 0.9277, 0.9722, 0.9214, 0.9722, 0.9192, 0.9722, 0.9651, 0.9722, 0.9516, 0.9722, 0.9586, 0.9722, 0.976, 0.9722, 0.9651, 0.9722, 0.9709, 0.9722, 0.9835, 0.9722, 0.976, 0.9722, 0.9802, 0.9722, 0.9864, 0.9722, 0.9835, 0.9722, 0.9856, 0.9722, 0.9273, 0.9722, 0.9864, 0.9722, 0.9184, 0.9722, 0.9651, 0.9722, 0.9273, 0.9722, 0.9516, 0.9722, 0.9835, 0.9722, 0.9651, 0.9722, 0.976, 0.9722, 0.9273, 0.9722, 0.9835, 0.9722, 0.9864, 0.9722, 0.9273, 0.9722, 0.9651, 0.9722, 0.9835, 0.9722, 0.02144, 0.9722, 0.08713, 0.9722, 0.08941, 0.9722, 0.02144, 0.9722, 0.08634, 0.9722, 0.08713, 0.9722, 0.02144, 0.9722, 0.08684, 0.9722, 0.08634, 0.9722, 0.02144, 0.9722, 0.08846, 0.9722, 0.08684, 0.9722, 0.02144, 0.9722, 0.09105, 0.9722, 0.08846, 0.9722, 0.02144, 0.9722, 0.09449, 0.9722, 0.09105, 0.9722, 0.02144, 0.9722, 0.09868, 0.9722, 0.09449, 0.9722, 0.02144, 0.9722, 0.1502, 0.9722, 0.09868, 0.9722, 0.0222, 0.9722, 0.1502, 0.9722, 0.02144, 0.9722, 0.02432, 0.9722, 0.1502, 0.9722, 0.0222, 0.9722, 0.02758, 0.9722, 0.1502, 0.9722, 0.02432, 0.9722, 0.03182, 0.9722, 0.1502, 0.9722, 0.02758, 0.9722, 0.03691, 0.9722, 0.1502, 0.9722, 0.03182, 0.9722, 0.04272, 0.9722, 0.1502, 0.9722, 0.03691, 0.9722, 0.04916, 0.9722, 0.1502, 0.9722, 0.04272, 0.9722, 0.05615, 0.9722, 0.1502, 0.9722, 0.04916, 0.9722, 0.06362, 0.9722, 0.1502, 0.9722, 0.05615, 0.9722, 0.07153, 0.9722, 0.1502, 0.9722, 0.06362, 0.9722, 0.1796, 0.9722, 0.2754, 0.9722, 0.1271, 0.9722, 0.2334, 0.9722, 0.2105, 0.9722, 0.2218, 0.9722, 0.2569, 0.9722, 0.2334, 0.9722, 0.2451, 0.9722, 0.2812, 0.9722, 0.2569, 0.9722, 0.269, 0.9722, 0.3062, 0.9722, 0.2812, 0.9722, 0.2936, 0.9722, 0.1826, 0.9722, 0.3062, 0.9722, 0.3205, 0.9722, 0.2334, 0.9722, 0.1993, 0.9722, 0.2105, 0.9722, 0.2812, 0.9722, 0.2334, 0.9722, 0.2569, 0.9722, 0.1826, 0.9722, 0.2812, 0.9722, 0.3062, 0.9722, 0.2334, 0.9722, 0.1826, 0.9722, 0.1993, 0.9722, 0.1826, 0.9722, 0.2334, 0.9722, 0.2812, 0.9722, 0.9864, 0.9722, 0.9144, 0.9722, 0.9184, 0.9722, 0.9864, 0.9722, 0.9086, 0.9722, 0.9144, 0.9722, 0.9864, 0.9722, 0.9007, 0.9722, 0.9086, 0.9722, 0.9864, 0.9722, 0.8905, 0.9722, 0.9007, 0.9722, 0.9864, 0.9722, 0.8777, 0.9722, 0.8905, 0.9722, 0.9864, 0.9722, 0.8619, 0.9722, 0.8777, 0.9722, 0.9864, 0.9722, 0.843, 0.9722, 0.8619, 0.9722, 0.9864, 0.9722, 0.5565, 0.9722, 0.843, 0.9722, 0.9855, 0.9722, 0.5565, 0.9722, 0.9864, 0.9722, 0.9828, 0.9722, 0.5565, 0.9722, 0.9855, 0.9722, 0.978, 0.9722, 0.5565, 0.9722, 0.9828, 0.9722, 0.9707, 0.9722, 0.5565, 0.9722, 0.978, 0.9722, 0.9606, 0.9722, 0.5565, 0.9722, 0.9707, 0.9722, 0.9471, 0.9722, 0.5565, 0.9722, 0.9606, 0.9722, 0.9297, 0.9722, 0.5565, 0.9722, 0.9471, 0.9722, 0.9077, 0.9722, 0.5565, 0.9722, 0.9297, 0.9722, 0.8805, 0.9722, 0.5565, 0.9722, 0.9077, 0.9722, 0.8471, 0.9722, 0.5565, 0.9722, 0.8805, 0.9722, 0.2957, 0.9722, 0.1459, 0.9722, 0.5957, 0.9722, 0.1967, 0.9722, 0.09919, 0.9722, 0.2579, 0.9722, 0.0607, 0.9722, 0.1001, 0.9722, 0.07809, 0.9722, 0.03707, 0.9722, 0.0607, 0.9722, 0.04721, 0.9722, 0.02498, 0.9722, 0.03707, 0.9722, 0.02979, 0.9722, 0.02144, 0.9722, 0.02498, 0.9722, 0.02228, 0.9722, 0.1984, 0.9722, 0.02144, 0.9722, 0.08941, 0.9722, 0.0607, 0.9722, 0.1984, 0.9722, 0.1001, 0.9722, 0.02498, 0.9722, 0.0607, 0.9722, 0.03707, 0.9722, 0.1984, 0.9722, 0.02498, 0.9722, 0.02144, 0.9722, 0.1984, 0.9722, 0.0607, 0.9722, 0.02498, 0.9722])
me_pipea_straig0.materials.append(mat_material0)
me_pipea_straig0.use_remesh_preserve_volume = False
me_pipea_straig0.use_remesh_preserve_attributes = False
me_pipea_straig0.use_mirror_vertex_groups = False
me_pipea_straig0.update()

# ---- objects
ob_lamp_002 = bpy.data.objects.new('Lamp.002', light_lamp_002)
ob_lamp_001 = bpy.data.objects.new('Lamp.001', light_lamp_001)
ob_pipea_straig0 = bpy.data.objects.new('PipeA_Straig0', me_pipea_straig0)
ob_lamp = bpy.data.objects.new('Lamp', light_lamp)
ob_camera = bpy.data.objects.new('Camera', cam_camera)

# ---- transforms, parenting, visibility, modifiers, constraints
ob_lamp_002.location = (0.1591, 0.1689, 0.4499)
ob_lamp_002.rotation_euler = (0.6503, 0.05522, 1.866)
ob_lamp_002.lock_rotations_4d = False
ob_lamp_002.empty_display_type = 'ARROWS'
ob_lamp_002.color = (0.0, 0.0, 0.0, 0.0)
ob_lamp_002.lineart.crease_threshold = 0.0
ob_lamp_001.location = (0.1591, 1.518, 0.3865)
ob_lamp_001.rotation_euler = (0.6503, 0.05522, 1.866)
ob_lamp_001.lock_rotations_4d = False
ob_lamp_001.empty_display_type = 'ARROWS'
ob_lamp_001.color = (0.0, 0.0, 0.0, 0.0)
ob_lamp_001.lineart.crease_threshold = 0.0
ob_pipea_straig0.location = (0.0, 0.0, 0.0)
ob_pipea_straig0.lineart.crease_threshold = 0.0
ob_lamp.location = (0.1591, 0.8664, 0.2769)
ob_lamp.rotation_euler = (0.6503, 0.05522, 1.866)
ob_lamp.lock_rotations_4d = False
ob_lamp.empty_display_type = 'ARROWS'
ob_lamp.color = (0.0, 0.0, 0.0, 0.0)
ob_lamp.lineart.crease_threshold = 0.0
ob_camera.location = (0.139, 0.9419, 4.108)
ob_camera.lock_rotations_4d = False
ob_camera.empty_display_type = 'ARROWS'
ob_camera.color = (0.0, 0.0, 0.0, 0.0)
ob_camera.display_type = 'WIRE'
ob_camera.lineart.crease_threshold = 0.0

# ---- collection membership
col_collection_1.objects.link(ob_lamp_002)
col_collection_1.objects.link(ob_lamp_001)
col_collection_1.objects.link(ob_pipea_straig0)
col_collection_1.objects.link(ob_lamp)
col_collection_1.objects.link(ob_camera)

# ---- scene / render settings (as saved in the file)
scene.camera = ob_camera
scene.frame_start = 1; scene.frame_end = 250; scene.frame_set(1)
scene.render.engine = 'BLENDER_EEVEE_NEXT'
scene.render.image_settings.color_mode = 'RGB'
scene.render.image_settings.compression = 90
scene.render.resolution_percentage = 50
scene.render.dither_intensity = 0.0
scene.cycles.use_denoising = False
scene.cycles.samples = 10
scene.cycles.sampling_pattern = 'TABULATED_SOBOL'
scene.cycles.light_sampling_threshold = 0.0
scene.cycles.use_adaptive_sampling = False
scene.cycles.use_light_tree = False
scene.cycles.blur_glossy = 0.0
scene.cycles.volume_bounces = 1
scene.cycles.pixel_filter_type = 'GAUSSIAN'
scene.cycles.sample_clamp_indirect = 0.0
scene.view_settings.view_transform = 'Standard'
bpy.context.view_layer.update()
